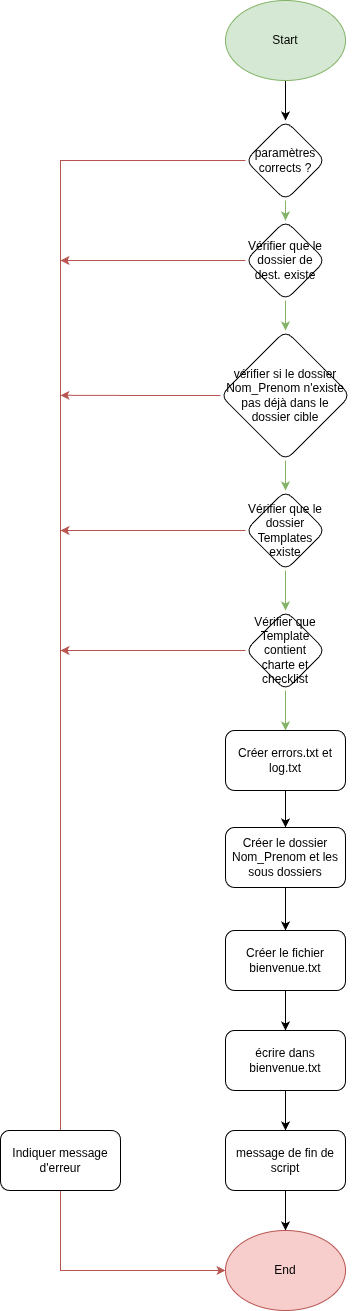

The diagram above was exported from draw.io. Its source (the exported page's mxGraphModel, read from the mxfile embedded in the PNG):
<mxGraphModel dx="1387" dy="1350" grid="1" gridSize="10" guides="1" tooltips="1" connect="1" arrows="1" fold="1" page="1" pageScale="1" pageWidth="1169" pageHeight="827" math="0" shadow="0">
  <root>
    <mxCell id="0" />
    <mxCell id="1" parent="0" />
    <mxCell id="5pPlvscGJK4EYfIyZPVT-3" edge="1" parent="1" source="5pPlvscGJK4EYfIyZPVT-1" style="edgeStyle=orthogonalEdgeStyle;rounded=0;orthogonalLoop=1;jettySize=auto;html=1;editable=1;movable=1;resizable=1;rotatable=1;deletable=1;locked=0;connectable=1;metaEdit=0;enumerate=0;entryX=0.5;entryY=0;entryDx=0;entryDy=0;" target="5pPlvscGJK4EYfIyZPVT-33" value="">
      <mxGeometry relative="1" as="geometry">
        <mxPoint x="585" y="282" as="targetPoint" />
      </mxGeometry>
    </mxCell>
    <mxCell id="5pPlvscGJK4EYfIyZPVT-1" parent="1" style="ellipse;whiteSpace=wrap;html=1;fillColor=#d5e8d4;strokeColor=#82b366;editable=1;movable=1;resizable=1;rotatable=1;deletable=1;locked=0;connectable=1;metaEdit=0;enumerate=0;" value="Start" vertex="1">
      <mxGeometry height="80" width="120" x="525" y="162" as="geometry" />
    </mxCell>
    <mxCell id="5pPlvscGJK4EYfIyZPVT-36" edge="1" parent="1" source="5pPlvscGJK4EYfIyZPVT-6" style="edgeStyle=orthogonalEdgeStyle;rounded=0;orthogonalLoop=1;jettySize=auto;html=1;exitX=0.5;exitY=1;exitDx=0;exitDy=0;entryX=0.5;entryY=0;entryDx=0;entryDy=0;fontFamily=Helvetica;fontSize=12;fontColor=default;fillColor=#d5e8d4;strokeColor=#82b366;" target="5pPlvscGJK4EYfIyZPVT-35">
      <mxGeometry relative="1" as="geometry" />
    </mxCell>
    <mxCell id="Uo1mc3r9df75I_SO_RM5-15" edge="1" parent="1" source="5pPlvscGJK4EYfIyZPVT-6" style="edgeStyle=orthogonalEdgeStyle;rounded=0;orthogonalLoop=1;jettySize=auto;html=1;exitX=0;exitY=0.5;exitDx=0;exitDy=0;fillColor=#f8cecc;strokeColor=#b85450;">
      <mxGeometry relative="1" as="geometry">
        <mxPoint x="360" y="556.7826086956522" as="targetPoint" />
      </mxGeometry>
    </mxCell>
    <mxCell id="5pPlvscGJK4EYfIyZPVT-6" parent="1" style="rhombus;whiteSpace=wrap;html=1;rounded=1;editable=1;movable=1;resizable=1;rotatable=1;deletable=1;locked=0;connectable=1;metaEdit=0;enumerate=0;" value="vérifier si le dossier Nom_Prenom n'existe pas déjà dans le dossier cible" vertex="1">
      <mxGeometry height="130" width="130" x="520" y="492" as="geometry" />
    </mxCell>
    <mxCell id="5pPlvscGJK4EYfIyZPVT-11" edge="1" parent="1" source="5pPlvscGJK4EYfIyZPVT-8" style="edgeStyle=orthogonalEdgeStyle;rounded=0;orthogonalLoop=1;jettySize=auto;html=1;fontFamily=Helvetica;fontSize=12;fontColor=default;editable=1;movable=1;resizable=1;rotatable=1;deletable=1;locked=0;connectable=1;metaEdit=0;enumerate=0;" target="5pPlvscGJK4EYfIyZPVT-10" value="">
      <mxGeometry relative="1" as="geometry" />
    </mxCell>
    <mxCell id="5pPlvscGJK4EYfIyZPVT-8" parent="1" style="rounded=1;whiteSpace=wrap;html=1;strokeColor=default;align=center;verticalAlign=middle;fontFamily=Helvetica;fontSize=12;fontColor=default;fillColor=default;editable=1;movable=1;resizable=1;rotatable=1;deletable=1;locked=0;connectable=1;metaEdit=0;enumerate=0;" value="Créer le dossier Nom_Prenom et les sous dossiers" vertex="1">
      <mxGeometry height="60" width="120" x="525" y="989" as="geometry" />
    </mxCell>
    <mxCell id="5pPlvscGJK4EYfIyZPVT-13" edge="1" parent="1" source="5pPlvscGJK4EYfIyZPVT-10" style="edgeStyle=orthogonalEdgeStyle;rounded=0;orthogonalLoop=1;jettySize=auto;html=1;fontFamily=Helvetica;fontSize=12;fontColor=default;editable=1;movable=1;resizable=1;rotatable=1;deletable=1;locked=0;connectable=1;metaEdit=0;enumerate=0;" target="5pPlvscGJK4EYfIyZPVT-12" value="">
      <mxGeometry relative="1" as="geometry" />
    </mxCell>
    <mxCell id="5pPlvscGJK4EYfIyZPVT-10" parent="1" style="rounded=1;whiteSpace=wrap;html=1;strokeColor=default;align=center;verticalAlign=middle;fontFamily=Helvetica;fontSize=12;fontColor=default;fillColor=default;editable=1;movable=1;resizable=1;rotatable=1;deletable=1;locked=0;connectable=1;metaEdit=0;enumerate=0;" value="Créer le fichier bienvenue.txt" vertex="1">
      <mxGeometry height="60" width="120" x="525" y="1092" as="geometry" />
    </mxCell>
    <mxCell id="Uo1mc3r9df75I_SO_RM5-9" edge="1" parent="1" source="5pPlvscGJK4EYfIyZPVT-12" style="edgeStyle=orthogonalEdgeStyle;rounded=0;orthogonalLoop=1;jettySize=auto;html=1;" target="5pPlvscGJK4EYfIyZPVT-22" value="">
      <mxGeometry relative="1" as="geometry" />
    </mxCell>
    <mxCell id="5pPlvscGJK4EYfIyZPVT-12" parent="1" style="whiteSpace=wrap;html=1;rounded=1;editable=1;movable=1;resizable=1;rotatable=1;deletable=1;locked=0;connectable=1;metaEdit=0;enumerate=0;" value="écrire dans bienvenue.txt" vertex="1">
      <mxGeometry height="60" width="120" x="525" y="1192" as="geometry" />
    </mxCell>
    <mxCell id="5pPlvscGJK4EYfIyZPVT-26" edge="1" parent="1" source="5pPlvscGJK4EYfIyZPVT-22" style="edgeStyle=orthogonalEdgeStyle;rounded=0;orthogonalLoop=1;jettySize=auto;html=1;fontFamily=Helvetica;fontSize=12;fontColor=default;editable=1;movable=1;resizable=1;rotatable=1;deletable=1;locked=0;connectable=1;metaEdit=0;enumerate=0;" target="5pPlvscGJK4EYfIyZPVT-25" value="">
      <mxGeometry relative="1" as="geometry" />
    </mxCell>
    <mxCell id="5pPlvscGJK4EYfIyZPVT-22" parent="1" style="whiteSpace=wrap;html=1;rounded=1;editable=1;movable=1;resizable=1;rotatable=1;deletable=1;locked=0;connectable=1;metaEdit=0;enumerate=0;" value="message de fin de script" vertex="1">
      <mxGeometry height="60" width="120" x="525" y="1292" as="geometry" />
    </mxCell>
    <mxCell id="5pPlvscGJK4EYfIyZPVT-25" parent="1" style="ellipse;whiteSpace=wrap;html=1;rounded=1;strokeColor=#b85450;align=center;verticalAlign=middle;fontFamily=Helvetica;fontSize=12;fillColor=#f8cecc;editable=1;movable=1;resizable=1;rotatable=1;deletable=1;locked=0;connectable=1;metaEdit=0;enumerate=0;" value="End" vertex="1">
      <mxGeometry height="80" width="120" x="525" y="1392" as="geometry" />
    </mxCell>
    <mxCell id="Uo1mc3r9df75I_SO_RM5-2" edge="1" parent="1" source="5pPlvscGJK4EYfIyZPVT-33" style="edgeStyle=orthogonalEdgeStyle;rounded=0;orthogonalLoop=1;jettySize=auto;html=1;fillColor=#d5e8d4;strokeColor=#82b366;" target="Uo1mc3r9df75I_SO_RM5-1" value="">
      <mxGeometry relative="1" as="geometry" />
    </mxCell>
    <mxCell id="Uo1mc3r9df75I_SO_RM5-12" edge="1" parent="1" source="5pPlvscGJK4EYfIyZPVT-33" style="edgeStyle=orthogonalEdgeStyle;rounded=0;orthogonalLoop=1;jettySize=auto;html=1;exitX=0;exitY=0.5;exitDx=0;exitDy=0;fillColor=#f8cecc;strokeColor=#b85450;endArrow=none;endFill=0;" target="5pPlvscGJK4EYfIyZPVT-28">
      <mxGeometry relative="1" as="geometry" />
    </mxCell>
    <mxCell id="5pPlvscGJK4EYfIyZPVT-33" parent="1" style="rhombus;whiteSpace=wrap;html=1;rounded=1;strokeColor=default;align=center;verticalAlign=middle;fontFamily=Helvetica;fontSize=12;fontColor=default;fillColor=default;" value="paramètres corrects ?" vertex="1">
      <mxGeometry height="80" width="80" x="545" y="282" as="geometry" />
    </mxCell>
    <mxCell id="Uo1mc3r9df75I_SO_RM5-5" edge="1" parent="1" source="5pPlvscGJK4EYfIyZPVT-35" style="edgeStyle=orthogonalEdgeStyle;rounded=0;orthogonalLoop=1;jettySize=auto;html=1;fillColor=#d5e8d4;strokeColor=#82b366;" target="Uo1mc3r9df75I_SO_RM5-4" value="">
      <mxGeometry relative="1" as="geometry" />
    </mxCell>
    <mxCell id="Uo1mc3r9df75I_SO_RM5-16" edge="1" parent="1" source="5pPlvscGJK4EYfIyZPVT-35" style="edgeStyle=orthogonalEdgeStyle;rounded=0;orthogonalLoop=1;jettySize=auto;html=1;exitX=0;exitY=0.5;exitDx=0;exitDy=0;fillColor=#f8cecc;strokeColor=#b85450;">
      <mxGeometry relative="1" as="geometry">
        <mxPoint x="360" y="692.0000000000001" as="targetPoint" />
      </mxGeometry>
    </mxCell>
    <mxCell id="5pPlvscGJK4EYfIyZPVT-35" parent="1" style="rhombus;whiteSpace=wrap;html=1;rounded=1;strokeColor=default;align=center;verticalAlign=middle;fontFamily=Helvetica;fontSize=12;fontColor=default;fillColor=default;" value="Vérifier que le dossier Templates existe" vertex="1">
      <mxGeometry height="80" width="80" x="545" y="652" as="geometry" />
    </mxCell>
    <mxCell id="Uo1mc3r9df75I_SO_RM5-3" edge="1" parent="1" source="Uo1mc3r9df75I_SO_RM5-1" style="edgeStyle=orthogonalEdgeStyle;rounded=0;orthogonalLoop=1;jettySize=auto;html=1;fillColor=#d5e8d4;strokeColor=#82b366;" target="5pPlvscGJK4EYfIyZPVT-6" value="">
      <mxGeometry relative="1" as="geometry" />
    </mxCell>
    <mxCell id="Uo1mc3r9df75I_SO_RM5-14" edge="1" parent="1" source="Uo1mc3r9df75I_SO_RM5-1" style="edgeStyle=orthogonalEdgeStyle;rounded=0;orthogonalLoop=1;jettySize=auto;html=1;exitX=0;exitY=0.5;exitDx=0;exitDy=0;fillColor=#f8cecc;strokeColor=#b85450;">
      <mxGeometry relative="1" as="geometry">
        <mxPoint x="360" y="422" as="targetPoint" />
      </mxGeometry>
    </mxCell>
    <mxCell id="Uo1mc3r9df75I_SO_RM5-1" parent="1" style="rhombus;whiteSpace=wrap;html=1;rounded=1;align=center;verticalAlign=middle;fontFamily=Helvetica;fontSize=12;" value="Vérifier que le dossier de dest. existe" vertex="1">
      <mxGeometry height="80" width="80" x="545" y="382" as="geometry" />
    </mxCell>
    <mxCell id="Uo1mc3r9df75I_SO_RM5-7" edge="1" parent="1" source="Uo1mc3r9df75I_SO_RM5-4" style="edgeStyle=orthogonalEdgeStyle;rounded=0;orthogonalLoop=1;jettySize=auto;html=1;fillColor=#d5e8d4;strokeColor=#82b366;" target="Uo1mc3r9df75I_SO_RM5-6" value="">
      <mxGeometry relative="1" as="geometry" />
    </mxCell>
    <mxCell id="Uo1mc3r9df75I_SO_RM5-17" edge="1" parent="1" source="Uo1mc3r9df75I_SO_RM5-4" style="edgeStyle=orthogonalEdgeStyle;rounded=0;orthogonalLoop=1;jettySize=auto;html=1;exitX=0;exitY=0.5;exitDx=0;exitDy=0;fillColor=#f8cecc;strokeColor=#b85450;">
      <mxGeometry relative="1" as="geometry">
        <mxPoint x="360" y="812" as="targetPoint" />
      </mxGeometry>
    </mxCell>
    <mxCell id="Uo1mc3r9df75I_SO_RM5-4" parent="1" style="rhombus;whiteSpace=wrap;html=1;rounded=1;strokeColor=default;align=center;verticalAlign=middle;fontFamily=Helvetica;fontSize=12;fontColor=default;fillColor=default;" value="Vérifier que Template contient charte et checklist" vertex="1">
      <mxGeometry height="80" width="80" x="545" y="772" as="geometry" />
    </mxCell>
    <mxCell id="Uo1mc3r9df75I_SO_RM5-8" edge="1" parent="1" source="Uo1mc3r9df75I_SO_RM5-6" style="edgeStyle=orthogonalEdgeStyle;rounded=0;orthogonalLoop=1;jettySize=auto;html=1;" target="5pPlvscGJK4EYfIyZPVT-8" value="">
      <mxGeometry relative="1" as="geometry" />
    </mxCell>
    <mxCell id="Uo1mc3r9df75I_SO_RM5-6" parent="1" style="rounded=1;whiteSpace=wrap;html=1;" value="Créer errors.txt et log.txt" vertex="1">
      <mxGeometry height="60" width="120" x="525" y="892" as="geometry" />
    </mxCell>
    <mxCell id="Uo1mc3r9df75I_SO_RM5-13" edge="1" parent="1" source="5pPlvscGJK4EYfIyZPVT-28" style="edgeStyle=orthogonalEdgeStyle;rounded=0;orthogonalLoop=1;jettySize=auto;html=1;exitX=0.5;exitY=1;exitDx=0;exitDy=0;entryX=0;entryY=0.5;entryDx=0;entryDy=0;fillColor=#f8cecc;strokeColor=#b85450;" target="5pPlvscGJK4EYfIyZPVT-25">
      <mxGeometry relative="1" as="geometry" />
    </mxCell>
    <mxCell id="5pPlvscGJK4EYfIyZPVT-28" parent="1" style="rounded=1;whiteSpace=wrap;html=1;strokeColor=default;align=center;verticalAlign=middle;fontFamily=Helvetica;fontSize=12;fontColor=default;fillColor=default;editable=1;movable=1;resizable=1;rotatable=1;deletable=1;locked=0;connectable=1;metaEdit=0;enumerate=0;" value="Indiquer message d'erreur" vertex="1">
      <mxGeometry height="60" width="120" x="300" y="1292" as="geometry" />
    </mxCell>
  </root>
</mxGraphModel>